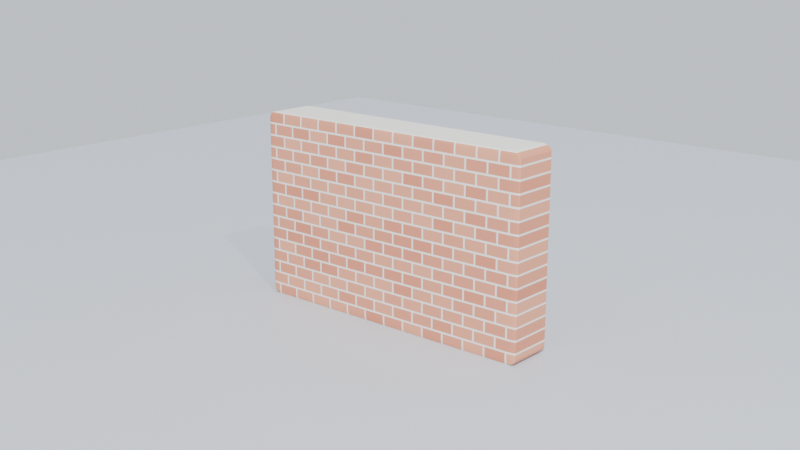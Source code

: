 # Source: blend.blend  (saved by Blender 4.0.36; exported with 4.5.12 LTS)
import bpy
from mathutils import Matrix  # noqa: F401  (used for matrix-valued properties, if any)

bpy.ops.wm.read_factory_settings(use_empty=True)
scene = bpy.context.scene
scene.name = 'Scene'

# ---- collections
col_collection = bpy.data.collections.new('Collection'); scene.collection.children.link(col_collection)

# ---- materials (node trees are filled in below, after node groups)
mat_x = bpy.data.materials.new('Цегла')
mat_x.use_transparent_shadow = False
mat_x.diffuse_color = (0.7, 0.3, 0.2, 1.0)
mat_x_1 = bpy.data.materials.new('Матеріал Підлога')
mat_x_1.use_transparent_shadow = False
mat_x_1.diffuse_color = (0.5841, 0.6172, 0.6724, 1.0)

# ---- material node trees
mat_x.use_nodes = True; mat_x.node_tree.nodes.clear()
_N = mat_x.node_tree.nodes; _L = mat_x.node_tree.links
n0 = _N.new('ShaderNodeBsdfPrincipled'); n0.name = 'Принципове BSDF'; n0.location = (10, 300)
n0.inputs[2].default_value = 0.8
n0.inputs[3].default_value = 1.45
n1 = _N.new('ShaderNodeOutputMaterial'); n1.name = 'Вивід матеріалу'; n1.location = (300, 300)
n2 = _N.new('ShaderNodeTexBrick'); n2.name = 'Текстура цегли'; n2.location = (0, 0)
n2.inputs[1].default_value = (0.62, 0.22, 0.13, 1.0)
n2.inputs[2].default_value = (0.75, 0.33, 0.2, 1.0)
n2.inputs[3].default_value = (0.85, 0.82, 0.76, 1.0)
n2.inputs[4].default_value = 2.0
n3 = _N.new('ShaderNodeTexCoord'); n3.name = 'Координати текстури'; n3.location = (0, 0)
n4 = _N.new('ShaderNodeMapping'); n4.name = 'Розкладання'; n4.location = (0, 0)
n4.inputs[2].default_value = (1.571, 0.0, 0.0)
n4.inputs[3].default_value = (1.6, 0.25, 1.0)
_L.new(n0.outputs[0], n1.inputs[0])
_L.new(n3.outputs[3], n4.inputs[0])
_L.new(n4.outputs[0], n2.inputs[0])
_L.new(n2.outputs[0], n0.inputs[0])
n1.is_active_output = True
mat_x_1.use_nodes = True; mat_x_1.node_tree.nodes.clear()
_N = mat_x_1.node_tree.nodes; _L = mat_x_1.node_tree.links
n0 = _N.new('ShaderNodeBsdfPrincipled'); n0.name = 'Принципове BSDF'; n0.location = (10, 300)
n0.inputs[0].default_value = (0.5841, 0.6172, 0.6724, 1.0)
n0.inputs[3].default_value = 1.45
n1 = _N.new('ShaderNodeOutputMaterial'); n1.name = 'Вивід матеріалу'; n1.location = (300, 300)
_L.new(n0.outputs[0], n1.inputs[0])
n1.is_active_output = True

# ---- world
world_world = bpy.data.worlds.new('World'); scene.world = world_world
world_world.use_nodes = True; world_world.node_tree.nodes.clear()
_N = world_world.node_tree.nodes; _L = world_world.node_tree.links
n0 = _N.new('ShaderNodeOutputWorld'); n0.name = 'World Output'; n0.location = (300, 300)
n1 = _N.new('ShaderNodeBackground'); n1.name = 'Background'; n1.location = (10, 300)
n1.inputs[0].default_value = (0.78, 0.84, 0.92, 1.0)
_L.new(n1.outputs[0], n0.inputs[0])
n0.is_active_output = True
world_world.color = (0.05088, 0.05088, 0.05088)
world_world.use_sun_shadow = False
world_world.sun_shadow_jitter_overblur = 0.0

# ---- cameras
cam_camera = bpy.data.cameras.new('Camera')
cam_camera.clip_end = 100.0
cam_camera.ortho_scale = 7.314

# ---- lights
light_light = bpy.data.lights.new('Light', 'POINT')
light_light.transmission_factor = 0.0
light_light.use_soft_falloff = False
light_light.energy = 1500.0
light_light.shadow_soft_size = 0.1
light_light.shadow_maximum_resolution = 0.006
light_light.use_absolute_resolution = True
light_x = bpy.data.lights.new('Сонце', 'SUN')
light_x.transmission_factor = 0.0
light_x.energy = 3.5

# ---- meshes
me_x = bpy.data.meshes.new('Куб')
me_x.from_pydata([(-1.0, -1.0, -1.0), (-1.0, -1.0, 1.0), (-1.0, 1.0, -1.0), (-1.0, 1.0, 1.0), (1.0, -1.0, -1.0), (1.0, -1.0, 1.0), (1.0, 1.0, -1.0), (1.0, 1.0, 1.0)], [], [(0, 1, 3, 2), (2, 3, 7, 6), (6, 7, 5, 4), (4, 5, 1, 0), (2, 6, 4, 0), (7, 3, 1, 5)])
_uv = me_x.uv_layers.new(name='UVКарта')
_uv.uv.foreach_set('vector', [0.375, 0.0, 0.625, 0.0, 0.625, 0.25, 0.375, 0.25, 0.375, 0.25, 0.625, 0.25, 0.625, 0.5, 0.375, 0.5, 0.375, 0.5, 0.625, 0.5, 0.625, 0.75, 0.375, 0.75, 0.375, 0.75, 0.625, 0.75, 0.625, 1.0, 0.375, 1.0, 0.125, 0.5, 0.375, 0.5, 0.375, 0.75, 0.125, 0.75, 0.625, 0.5, 0.875, 0.5, 0.875, 0.75, 0.625, 0.75])
me_x.materials.append(mat_x)
me_x.update()
me_x_1 = bpy.data.meshes.new('Площина')
me_x_1.from_pydata([(-1.0, -1.0, 0.0), (1.0, -1.0, 0.0), (-1.0, 1.0, 0.0), (1.0, 1.0, 0.0)], [], [(0, 1, 3, 2)])
_uv = me_x_1.uv_layers.new(name='UVКарта')
_uv.uv.foreach_set('vector', [0.0, 0.0, 1.0, 0.0, 1.0, 1.0, 0.0, 1.0])
me_x_1.materials.append(mat_x_1)
me_x_1.update()

# ---- objects
ob_light = bpy.data.objects.new('Light', light_light)
ob_camera = bpy.data.objects.new('Camera', cam_camera)
ob_x = bpy.data.objects.new('Стіна', me_x)
ob_x_1 = bpy.data.objects.new('Підлога', me_x_1)
ob_x_2 = bpy.data.objects.new('Сонце', light_x)

# ---- transforms, parenting, visibility, modifiers, constraints
ob_light.location = (6.0, -4.0, 9.0)
ob_light.rotation_euler = (0.6503, 0.05522, 1.866)
ob_light.lock_rotations_4d = False
ob_light.empty_display_type = 'ARROWS'
ob_light.color = (0.0, 0.0, 0.0, 0.0)
ob_light.lineart.crease_threshold = 0.0
ob_camera.location = (7.0, -8.0, 4.0)
ob_camera.rotation_euler = (1.296, 3.595e-08, 0.7188)
ob_camera.lock_rotations_4d = False
ob_camera.empty_display_type = 'ARROWS'
ob_camera.color = (0.0, 0.0, 0.0, 0.0)
ob_camera.display_type = 'WIRE'
ob_camera.lineart.crease_threshold = 0.0
ob_x.location = (0.0, 0.0, 1.0)
ob_x.scale = (1.6, 0.25, 1.0)
_m = ob_x.modifiers.new('Фаска', 'BEVEL')
_m.width = 0.06
_m.width_pct = 0.06
_m.segments = 3
ob_x_1.location = (0.0, 0.0, 0.0)
ob_x_1.scale = (10.0, 10.0, 1.0)
ob_x_2.location = (0.0, 0.0, 0.0)
ob_x_2.rotation_euler = (0.8727, 0.1745, 0.5236)

# ---- collection membership
col_collection.objects.link(ob_light)
col_collection.objects.link(ob_camera)
col_collection.objects.link(ob_x)
col_collection.objects.link(ob_x_1)
col_collection.objects.link(ob_x_2)

# ---- scene / render settings (as saved in the file)
scene.camera = ob_camera
scene.frame_start = 1; scene.frame_end = 250; scene.frame_set(1)
scene.render.engine = 'BLENDER_EEVEE_NEXT'
scene.cycles.sampling_pattern = 'TABULATED_SOBOL'
bpy.context.view_layer.update()
